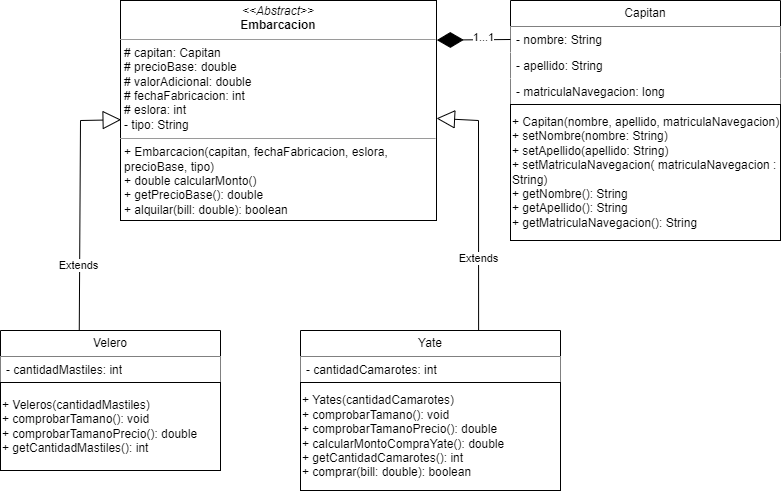

The diagram above was exported from draw.io. Its source (the exported page's mxGraphModel, read from the mxfile embedded in the PNG):
<mxGraphModel dx="958" dy="450" grid="1" gridSize="10" guides="1" tooltips="1" connect="1" arrows="1" fold="1" page="1" pageScale="1" pageWidth="827" pageHeight="1169" math="0" shadow="0">
  <root>
    <mxCell id="0" />
    <mxCell id="1" parent="0" />
    <mxCell id="DRyI3-ZlN8K38ubblTIB-1" value="Capitan" style="swimlane;fontStyle=0;childLayout=stackLayout;horizontal=1;startSize=26;fillColor=#FFFFFF;horizontalStack=0;resizeParent=1;resizeParentMax=0;resizeLast=0;collapsible=1;marginBottom=0;whiteSpace=wrap;html=1;" parent="1" vertex="1">
      <mxGeometry x="550" y="240" width="270" height="240" as="geometry" />
    </mxCell>
    <mxCell id="DRyI3-ZlN8K38ubblTIB-2" value="- nombre: String" style="text;strokeColor=none;fillColor=#FFFFFF;align=left;verticalAlign=top;spacingLeft=4;spacingRight=4;overflow=hidden;rotatable=0;points=[[0,0.5],[1,0.5]];portConstraint=eastwest;whiteSpace=wrap;html=1;" parent="DRyI3-ZlN8K38ubblTIB-1" vertex="1">
      <mxGeometry y="26" width="270" height="26" as="geometry" />
    </mxCell>
    <mxCell id="DRyI3-ZlN8K38ubblTIB-3" value="- apellido: String" style="text;strokeColor=none;fillColor=#FFFFFF;align=left;verticalAlign=top;spacingLeft=4;spacingRight=4;overflow=hidden;rotatable=0;points=[[0,0.5],[1,0.5]];portConstraint=eastwest;whiteSpace=wrap;html=1;" parent="DRyI3-ZlN8K38ubblTIB-1" vertex="1">
      <mxGeometry y="52" width="270" height="26" as="geometry" />
    </mxCell>
    <mxCell id="DRyI3-ZlN8K38ubblTIB-4" value="- matriculaNavegacion: long" style="text;strokeColor=none;fillColor=#FFFFFF;align=left;verticalAlign=top;spacingLeft=4;spacingRight=4;overflow=hidden;rotatable=0;points=[[0,0.5],[1,0.5]];portConstraint=eastwest;whiteSpace=wrap;html=1;" parent="DRyI3-ZlN8K38ubblTIB-1" vertex="1">
      <mxGeometry y="78" width="270" height="26" as="geometry" />
    </mxCell>
    <mxCell id="DRyI3-ZlN8K38ubblTIB-6" value="&lt;br&gt;&lt;br&gt;+ Capitan(nombre, apellido,&amp;nbsp;matriculaNavegacion)&lt;br&gt;+ setNombre(nombre: String)&lt;br&gt;+ setApellido(apellido: String)&lt;br&gt;+&amp;nbsp;setMatriculaNavegacion( matriculaNavegacion : String)&lt;br&gt;+ getNombre(): String&lt;br&gt;+ getApellido(): String&lt;br&gt;+ getMatriculaNavegacion(): String&lt;br&gt;&lt;br&gt;&amp;nbsp;" style="html=1;whiteSpace=wrap;align=left;fillColor=#FFFFFF;" parent="DRyI3-ZlN8K38ubblTIB-1" vertex="1">
      <mxGeometry y="104" width="270" height="136" as="geometry" />
    </mxCell>
    <mxCell id="DRyI3-ZlN8K38ubblTIB-21" value="&lt;p style=&quot;margin:0px;margin-top:4px;text-align:center;&quot;&gt;&lt;i&gt;&amp;lt;&amp;lt;Abstract&amp;gt;&amp;gt;&lt;/i&gt;&lt;br&gt;&lt;b&gt;Embarcacion&lt;/b&gt;&lt;/p&gt;&lt;hr size=&quot;1&quot;&gt;&lt;p style=&quot;margin:0px;margin-left:4px;&quot;&gt;# capitan: Capitan&lt;br&gt;# precioBase: double&lt;/p&gt;&lt;p style=&quot;margin:0px;margin-left:4px;&quot;&gt;# valorAdicional: double&lt;/p&gt;&lt;p style=&quot;margin:0px;margin-left:4px;&quot;&gt;# fechaFabricacion: int&lt;/p&gt;&lt;p style=&quot;margin:0px;margin-left:4px;&quot;&gt;# eslora: int&lt;/p&gt;&lt;p style=&quot;margin:0px;margin-left:4px;&quot;&gt;- tipo: String&lt;/p&gt;&lt;hr size=&quot;1&quot;&gt;&lt;p style=&quot;margin:0px;margin-left:4px;&quot;&gt;+ Embarcacion(capitan, fechaFabricacion, eslora, precioBase, tipo)&lt;/p&gt;&lt;p style=&quot;margin:0px;margin-left:4px;&quot;&gt;+ double calcularMonto()&lt;/p&gt;&lt;p style=&quot;margin:0px;margin-left:4px;&quot;&gt;+ getPrecioBase(): double&lt;/p&gt;&lt;p style=&quot;margin:0px;margin-left:4px;&quot;&gt;+ alquilar(bill: double): boolean&lt;/p&gt;&lt;p style=&quot;margin:0px;margin-left:4px;&quot;&gt;&lt;br&gt;&lt;/p&gt;" style="verticalAlign=top;align=left;overflow=fill;fontSize=12;fontFamily=Helvetica;html=1;whiteSpace=wrap;fillColor=#FFFFFF;" parent="1" vertex="1">
      <mxGeometry x="160" y="240" width="316" height="220" as="geometry" />
    </mxCell>
    <mxCell id="DRyI3-ZlN8K38ubblTIB-22" value="Velero" style="swimlane;fontStyle=0;childLayout=stackLayout;horizontal=1;startSize=26;fillColor=#FFFFFF;horizontalStack=0;resizeParent=1;resizeParentMax=0;resizeLast=0;collapsible=1;marginBottom=0;whiteSpace=wrap;html=1;" parent="1" vertex="1">
      <mxGeometry x="40" y="570" width="220" height="140" as="geometry" />
    </mxCell>
    <mxCell id="DRyI3-ZlN8K38ubblTIB-23" value="- cantidadMastiles: int" style="text;strokeColor=none;fillColor=#FFFFFF;align=left;verticalAlign=top;spacingLeft=4;spacingRight=4;overflow=hidden;rotatable=0;points=[[0,0.5],[1,0.5]];portConstraint=eastwest;whiteSpace=wrap;html=1;" parent="DRyI3-ZlN8K38ubblTIB-22" vertex="1">
      <mxGeometry y="26" width="220" height="26" as="geometry" />
    </mxCell>
    <mxCell id="DRyI3-ZlN8K38ubblTIB-26" value="+ Veleros(cantidadMastiles)&lt;br&gt;+ comprobarTamano(): void&lt;br&gt;+ comprobarTamanoPrecio(): double&lt;br&gt;+ getCantidadMastiles(): int" style="html=1;whiteSpace=wrap;align=left;fillColor=#FFFFFF;" parent="DRyI3-ZlN8K38ubblTIB-22" vertex="1">
      <mxGeometry y="52" width="220" height="88" as="geometry" />
    </mxCell>
    <mxCell id="DRyI3-ZlN8K38ubblTIB-27" value="Yate" style="swimlane;fontStyle=0;childLayout=stackLayout;horizontal=1;startSize=26;fillColor=#FFFFFF;horizontalStack=0;resizeParent=1;resizeParentMax=0;resizeLast=0;collapsible=1;marginBottom=0;whiteSpace=wrap;html=1;" parent="1" vertex="1">
      <mxGeometry x="340" y="570" width="260" height="160" as="geometry" />
    </mxCell>
    <mxCell id="DRyI3-ZlN8K38ubblTIB-28" value="- cantidadCamarotes: int" style="text;strokeColor=none;fillColor=#FFFFFF;align=left;verticalAlign=top;spacingLeft=4;spacingRight=4;overflow=hidden;rotatable=0;points=[[0,0.5],[1,0.5]];portConstraint=eastwest;whiteSpace=wrap;html=1;" parent="DRyI3-ZlN8K38ubblTIB-27" vertex="1">
      <mxGeometry y="26" width="260" height="26" as="geometry" />
    </mxCell>
    <mxCell id="DRyI3-ZlN8K38ubblTIB-31" value="+ Yates(cantidadCamarotes)&lt;br&gt;+ comprobarTamano(): void&lt;br style=&quot;border-color: var(--border-color);&quot;&gt;+ comprobarTamanoPrecio(): double&lt;br&gt;+ calcularMontoCompraYate(): double&lt;br&gt;+ getCantidadCamarotes(): int&lt;br&gt;+ comprar(bill: double): boolean" style="html=1;whiteSpace=wrap;align=left;fillColor=#FFFFFF;" parent="DRyI3-ZlN8K38ubblTIB-27" vertex="1">
      <mxGeometry y="52" width="260" height="108" as="geometry" />
    </mxCell>
    <mxCell id="DRyI3-ZlN8K38ubblTIB-32" value="Extends" style="endArrow=block;endSize=16;endFill=0;html=1;rounded=0;entryX=0.002;entryY=0.542;entryDx=0;entryDy=0;exitX=0.358;exitY=0;exitDx=0;exitDy=0;exitPerimeter=0;entryPerimeter=0;fillColor=#FFFFFF;" parent="1" source="DRyI3-ZlN8K38ubblTIB-22" target="DRyI3-ZlN8K38ubblTIB-21" edge="1">
      <mxGeometry x="-0.4803" y="1" width="160" relative="1" as="geometry">
        <mxPoint x="170" y="520" as="sourcePoint" />
        <mxPoint x="330" y="520" as="targetPoint" />
        <Array as="points">
          <mxPoint x="120" y="360" />
        </Array>
        <mxPoint as="offset" />
      </mxGeometry>
    </mxCell>
    <mxCell id="DRyI3-ZlN8K38ubblTIB-33" value="Extends" style="endArrow=block;endSize=16;endFill=0;html=1;rounded=0;exitX=0.685;exitY=-0.003;exitDx=0;exitDy=0;exitPerimeter=0;fillColor=#FFFFFF;" parent="1" source="DRyI3-ZlN8K38ubblTIB-27" target="DRyI3-ZlN8K38ubblTIB-21" edge="1">
      <mxGeometry x="-0.4276" width="160" relative="1" as="geometry">
        <mxPoint x="440" y="490" as="sourcePoint" />
        <mxPoint x="480" y="360" as="targetPoint" />
        <Array as="points">
          <mxPoint x="518" y="360" />
        </Array>
        <mxPoint as="offset" />
      </mxGeometry>
    </mxCell>
    <mxCell id="DRyI3-ZlN8K38ubblTIB-34" value="" style="endArrow=diamondThin;endFill=1;endSize=24;html=1;rounded=0;exitX=0;exitY=0.5;exitDx=0;exitDy=0;fillColor=#000000;entryX=1.001;entryY=0.18;entryDx=0;entryDy=0;entryPerimeter=0;" parent="1" source="DRyI3-ZlN8K38ubblTIB-2" edge="1" target="DRyI3-ZlN8K38ubblTIB-21">
      <mxGeometry width="160" relative="1" as="geometry">
        <mxPoint x="400" y="390" as="sourcePoint" />
        <mxPoint x="550" y="269" as="targetPoint" />
      </mxGeometry>
    </mxCell>
    <mxCell id="AQVxJFKwMkFlU_H5YSFb-1" value="1...1" style="edgeLabel;html=1;align=center;verticalAlign=middle;resizable=0;points=[];" vertex="1" connectable="0" parent="DRyI3-ZlN8K38ubblTIB-34">
      <mxGeometry x="-0.257" y="-3" relative="1" as="geometry">
        <mxPoint as="offset" />
      </mxGeometry>
    </mxCell>
  </root>
</mxGraphModel>